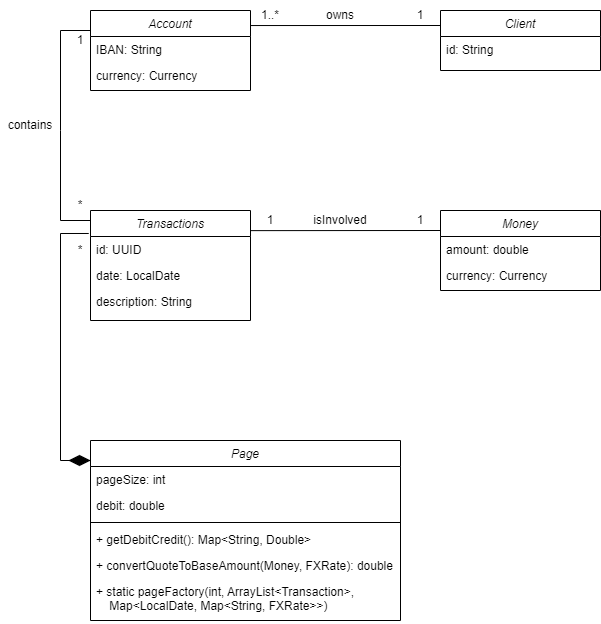

The diagram above was exported from draw.io. Its source (the exported page's mxGraphModel, read from the mxfile embedded in the PNG):
<mxGraphModel dx="989" dy="488" grid="1" gridSize="10" guides="1" tooltips="1" connect="1" arrows="1" fold="1" page="1" pageScale="1" pageWidth="827" pageHeight="1169" math="0" shadow="0">
  <root>
    <mxCell id="0" />
    <mxCell id="1" parent="0" />
    <mxCell id="cEO7iJ4ck2qJ49PDvvKF-29" style="edgeStyle=none;rounded=0;orthogonalLoop=1;jettySize=auto;html=1;exitX=0;exitY=0.25;exitDx=0;exitDy=0;endArrow=none;endFill=0;" edge="1" parent="1" target="cEO7iJ4ck2qJ49PDvvKF-13">
      <mxGeometry relative="1" as="geometry">
        <mxPoint x="190" y="140" as="sourcePoint" />
        <mxPoint x="190" y="310" as="targetPoint" />
        <Array as="points">
          <mxPoint x="140" y="140" />
          <mxPoint x="140" y="240" />
          <mxPoint x="140" y="330" />
          <mxPoint x="170" y="330" />
        </Array>
      </mxGeometry>
    </mxCell>
    <mxCell id="cEO7iJ4ck2qJ49PDvvKF-1" value="Account" style="swimlane;fontStyle=2;align=center;verticalAlign=top;childLayout=stackLayout;horizontal=1;startSize=26;horizontalStack=0;resizeParent=1;resizeLast=0;collapsible=1;marginBottom=0;rounded=0;shadow=0;strokeWidth=1;" vertex="1" parent="1">
      <mxGeometry x="170" y="120" width="160" height="80" as="geometry">
        <mxRectangle x="230" y="140" width="160" height="26" as="alternateBounds" />
      </mxGeometry>
    </mxCell>
    <mxCell id="cEO7iJ4ck2qJ49PDvvKF-2" value="IBAN: String" style="text;align=left;verticalAlign=top;spacingLeft=4;spacingRight=4;overflow=hidden;rotatable=0;points=[[0,0.5],[1,0.5]];portConstraint=eastwest;" vertex="1" parent="cEO7iJ4ck2qJ49PDvvKF-1">
      <mxGeometry y="26" width="160" height="26" as="geometry" />
    </mxCell>
    <mxCell id="cEO7iJ4ck2qJ49PDvvKF-3" value="currency: Currency" style="text;align=left;verticalAlign=top;spacingLeft=4;spacingRight=4;overflow=hidden;rotatable=0;points=[[0,0.5],[1,0.5]];portConstraint=eastwest;rounded=0;shadow=0;html=0;" vertex="1" parent="cEO7iJ4ck2qJ49PDvvKF-1">
      <mxGeometry y="52" width="160" height="26" as="geometry" />
    </mxCell>
    <mxCell id="cEO7iJ4ck2qJ49PDvvKF-28" style="rounded=0;orthogonalLoop=1;jettySize=auto;html=1;exitX=0;exitY=0.25;exitDx=0;exitDy=0;entryX=1;entryY=0.188;entryDx=0;entryDy=0;entryPerimeter=0;endArrow=none;endFill=0;" edge="1" parent="1" source="cEO7iJ4ck2qJ49PDvvKF-7" target="cEO7iJ4ck2qJ49PDvvKF-1">
      <mxGeometry relative="1" as="geometry" />
    </mxCell>
    <mxCell id="cEO7iJ4ck2qJ49PDvvKF-7" value="Client" style="swimlane;fontStyle=2;align=center;verticalAlign=top;childLayout=stackLayout;horizontal=1;startSize=26;horizontalStack=0;resizeParent=1;resizeLast=0;collapsible=1;marginBottom=0;rounded=0;shadow=0;strokeWidth=1;" vertex="1" parent="1">
      <mxGeometry x="520" y="120" width="160" height="60" as="geometry">
        <mxRectangle x="230" y="140" width="160" height="26" as="alternateBounds" />
      </mxGeometry>
    </mxCell>
    <mxCell id="cEO7iJ4ck2qJ49PDvvKF-8" value="id: String" style="text;align=left;verticalAlign=top;spacingLeft=4;spacingRight=4;overflow=hidden;rotatable=0;points=[[0,0.5],[1,0.5]];portConstraint=eastwest;" vertex="1" parent="cEO7iJ4ck2qJ49PDvvKF-7">
      <mxGeometry y="26" width="160" height="26" as="geometry" />
    </mxCell>
    <mxCell id="cEO7iJ4ck2qJ49PDvvKF-13" value="Transactions" style="swimlane;fontStyle=2;align=center;verticalAlign=top;childLayout=stackLayout;horizontal=1;startSize=26;horizontalStack=0;resizeParent=1;resizeLast=0;collapsible=1;marginBottom=0;rounded=0;shadow=0;strokeWidth=1;" vertex="1" parent="1">
      <mxGeometry x="170" y="320" width="160" height="110" as="geometry">
        <mxRectangle x="230" y="140" width="160" height="26" as="alternateBounds" />
      </mxGeometry>
    </mxCell>
    <mxCell id="cEO7iJ4ck2qJ49PDvvKF-14" value="id: UUID" style="text;align=left;verticalAlign=top;spacingLeft=4;spacingRight=4;overflow=hidden;rotatable=0;points=[[0,0.5],[1,0.5]];portConstraint=eastwest;" vertex="1" parent="cEO7iJ4ck2qJ49PDvvKF-13">
      <mxGeometry y="26" width="160" height="26" as="geometry" />
    </mxCell>
    <mxCell id="cEO7iJ4ck2qJ49PDvvKF-15" value="date: LocalDate" style="text;align=left;verticalAlign=top;spacingLeft=4;spacingRight=4;overflow=hidden;rotatable=0;points=[[0,0.5],[1,0.5]];portConstraint=eastwest;rounded=0;shadow=0;html=0;" vertex="1" parent="cEO7iJ4ck2qJ49PDvvKF-13">
      <mxGeometry y="52" width="160" height="26" as="geometry" />
    </mxCell>
    <mxCell id="cEO7iJ4ck2qJ49PDvvKF-16" value="description: String" style="text;align=left;verticalAlign=top;spacingLeft=4;spacingRight=4;overflow=hidden;rotatable=0;points=[[0,0.5],[1,0.5]];portConstraint=eastwest;rounded=0;shadow=0;html=0;" vertex="1" parent="cEO7iJ4ck2qJ49PDvvKF-13">
      <mxGeometry y="78" width="160" height="26" as="geometry" />
    </mxCell>
    <mxCell id="cEO7iJ4ck2qJ49PDvvKF-30" style="edgeStyle=none;rounded=0;orthogonalLoop=1;jettySize=auto;html=1;exitX=0;exitY=0.25;exitDx=0;exitDy=0;entryX=1;entryY=0.183;entryDx=0;entryDy=0;entryPerimeter=0;endArrow=none;endFill=0;" edge="1" parent="1" source="cEO7iJ4ck2qJ49PDvvKF-19" target="cEO7iJ4ck2qJ49PDvvKF-13">
      <mxGeometry relative="1" as="geometry" />
    </mxCell>
    <mxCell id="cEO7iJ4ck2qJ49PDvvKF-19" value="Money" style="swimlane;fontStyle=2;align=center;verticalAlign=top;childLayout=stackLayout;horizontal=1;startSize=26;horizontalStack=0;resizeParent=1;resizeLast=0;collapsible=1;marginBottom=0;rounded=0;shadow=0;strokeWidth=1;" vertex="1" parent="1">
      <mxGeometry x="520" y="320" width="160" height="80" as="geometry">
        <mxRectangle x="230" y="140" width="160" height="26" as="alternateBounds" />
      </mxGeometry>
    </mxCell>
    <mxCell id="cEO7iJ4ck2qJ49PDvvKF-20" value="amount: double" style="text;align=left;verticalAlign=top;spacingLeft=4;spacingRight=4;overflow=hidden;rotatable=0;points=[[0,0.5],[1,0.5]];portConstraint=eastwest;" vertex="1" parent="cEO7iJ4ck2qJ49PDvvKF-19">
      <mxGeometry y="26" width="160" height="26" as="geometry" />
    </mxCell>
    <mxCell id="cEO7iJ4ck2qJ49PDvvKF-21" value="currency: Currency" style="text;align=left;verticalAlign=top;spacingLeft=4;spacingRight=4;overflow=hidden;rotatable=0;points=[[0,0.5],[1,0.5]];portConstraint=eastwest;rounded=0;shadow=0;html=0;" vertex="1" parent="cEO7iJ4ck2qJ49PDvvKF-19">
      <mxGeometry y="52" width="160" height="26" as="geometry" />
    </mxCell>
    <mxCell id="cEO7iJ4ck2qJ49PDvvKF-32" value="owns" style="text;html=1;strokeColor=none;fillColor=none;align=center;verticalAlign=middle;whiteSpace=wrap;rounded=0;" vertex="1" parent="1">
      <mxGeometry x="390" y="110" width="60" height="30" as="geometry" />
    </mxCell>
    <mxCell id="-ki_HgDW-OhTzsuKoHhr-2" value="isInvolved" style="text;html=1;strokeColor=none;fillColor=none;align=center;verticalAlign=middle;whiteSpace=wrap;rounded=0;" vertex="1" parent="1">
      <mxGeometry x="390" y="315" width="60" height="30" as="geometry" />
    </mxCell>
    <mxCell id="-ki_HgDW-OhTzsuKoHhr-3" value="1" style="text;html=1;strokeColor=none;fillColor=none;align=center;verticalAlign=middle;whiteSpace=wrap;rounded=0;" vertex="1" parent="1">
      <mxGeometry x="470" y="110" width="60" height="30" as="geometry" />
    </mxCell>
    <mxCell id="-ki_HgDW-OhTzsuKoHhr-4" value="1..*" style="text;html=1;strokeColor=none;fillColor=none;align=center;verticalAlign=middle;whiteSpace=wrap;rounded=0;" vertex="1" parent="1">
      <mxGeometry x="320" y="110" width="60" height="30" as="geometry" />
    </mxCell>
    <mxCell id="-ki_HgDW-OhTzsuKoHhr-5" value="1" style="text;html=1;strokeColor=none;fillColor=none;align=center;verticalAlign=middle;whiteSpace=wrap;rounded=0;" vertex="1" parent="1">
      <mxGeometry x="130" y="135" width="60" height="30" as="geometry" />
    </mxCell>
    <mxCell id="-ki_HgDW-OhTzsuKoHhr-6" value="*" style="text;html=1;strokeColor=none;fillColor=none;align=center;verticalAlign=middle;whiteSpace=wrap;rounded=0;" vertex="1" parent="1">
      <mxGeometry x="130" y="300" width="60" height="30" as="geometry" />
    </mxCell>
    <mxCell id="-ki_HgDW-OhTzsuKoHhr-7" value="1" style="text;html=1;strokeColor=none;fillColor=none;align=center;verticalAlign=middle;whiteSpace=wrap;rounded=0;" vertex="1" parent="1">
      <mxGeometry x="320" y="315" width="60" height="30" as="geometry" />
    </mxCell>
    <mxCell id="-ki_HgDW-OhTzsuKoHhr-8" value="1" style="text;html=1;strokeColor=none;fillColor=none;align=center;verticalAlign=middle;whiteSpace=wrap;rounded=0;" vertex="1" parent="1">
      <mxGeometry x="470" y="315" width="60" height="30" as="geometry" />
    </mxCell>
    <mxCell id="-ki_HgDW-OhTzsuKoHhr-9" value="Page" style="swimlane;fontStyle=2;align=center;verticalAlign=top;childLayout=stackLayout;horizontal=1;startSize=26;horizontalStack=0;resizeParent=1;resizeLast=0;collapsible=1;marginBottom=0;rounded=0;shadow=0;strokeWidth=1;" vertex="1" parent="1">
      <mxGeometry x="170" y="550" width="310" height="180" as="geometry">
        <mxRectangle x="230" y="140" width="160" height="26" as="alternateBounds" />
      </mxGeometry>
    </mxCell>
    <mxCell id="-ki_HgDW-OhTzsuKoHhr-10" value="pageSize: int" style="text;align=left;verticalAlign=top;spacingLeft=4;spacingRight=4;overflow=hidden;rotatable=0;points=[[0,0.5],[1,0.5]];portConstraint=eastwest;" vertex="1" parent="-ki_HgDW-OhTzsuKoHhr-9">
      <mxGeometry y="26" width="310" height="26" as="geometry" />
    </mxCell>
    <mxCell id="-ki_HgDW-OhTzsuKoHhr-11" value="debit: double" style="text;align=left;verticalAlign=top;spacingLeft=4;spacingRight=4;overflow=hidden;rotatable=0;points=[[0,0.5],[1,0.5]];portConstraint=eastwest;rounded=0;shadow=0;html=0;" vertex="1" parent="-ki_HgDW-OhTzsuKoHhr-9">
      <mxGeometry y="52" width="310" height="26" as="geometry" />
    </mxCell>
    <mxCell id="2mqj0XENUrOGY8asf3E9-1" value="" style="line;html=1;strokeWidth=1;align=left;verticalAlign=middle;spacingTop=-1;spacingLeft=3;spacingRight=3;rotatable=0;labelPosition=right;points=[];portConstraint=eastwest;" vertex="1" parent="-ki_HgDW-OhTzsuKoHhr-9">
      <mxGeometry y="78" width="310" height="8" as="geometry" />
    </mxCell>
    <mxCell id="-ki_HgDW-OhTzsuKoHhr-12" value="+ getDebitCredit(): Map&lt;String, Double&gt;" style="text;align=left;verticalAlign=top;spacingLeft=4;spacingRight=4;overflow=hidden;rotatable=0;points=[[0,0.5],[1,0.5]];portConstraint=eastwest;rounded=0;shadow=0;html=0;" vertex="1" parent="-ki_HgDW-OhTzsuKoHhr-9">
      <mxGeometry y="86" width="310" height="26" as="geometry" />
    </mxCell>
    <mxCell id="2mqj0XENUrOGY8asf3E9-2" value="+ convertQuoteToBaseAmount(Money, FXRate): double" style="text;align=left;verticalAlign=top;spacingLeft=4;spacingRight=4;overflow=hidden;rotatable=0;points=[[0,0.5],[1,0.5]];portConstraint=eastwest;rounded=0;shadow=0;html=0;" vertex="1" parent="-ki_HgDW-OhTzsuKoHhr-9">
      <mxGeometry y="112" width="310" height="26" as="geometry" />
    </mxCell>
    <mxCell id="2mqj0XENUrOGY8asf3E9-3" value="+ static pageFactory(int, ArrayList&lt;Transaction&gt;,&#10;    Map&lt;LocalDate, Map&lt;String, FXRate&gt;&gt;)" style="text;align=left;verticalAlign=top;spacingLeft=4;spacingRight=4;overflow=hidden;rotatable=0;points=[[0,0.5],[1,0.5]];portConstraint=eastwest;rounded=0;shadow=0;html=0;" vertex="1" parent="-ki_HgDW-OhTzsuKoHhr-9">
      <mxGeometry y="138" width="310" height="42" as="geometry" />
    </mxCell>
    <mxCell id="2mqj0XENUrOGY8asf3E9-6" value="" style="edgeStyle=none;orthogonalLoop=1;jettySize=auto;html=1;rounded=0;endArrow=none;endFill=0;entryX=-0.011;entryY=0.209;entryDx=0;entryDy=0;entryPerimeter=0;exitX=0;exitY=0.111;exitDx=0;exitDy=0;exitPerimeter=0;" edge="1" parent="1" source="-ki_HgDW-OhTzsuKoHhr-9" target="cEO7iJ4ck2qJ49PDvvKF-13">
      <mxGeometry width="100" relative="1" as="geometry">
        <mxPoint x="90" y="490" as="sourcePoint" />
        <mxPoint x="220" y="340" as="targetPoint" />
        <Array as="points">
          <mxPoint x="140" y="570" />
          <mxPoint x="140" y="343" />
        </Array>
      </mxGeometry>
    </mxCell>
    <mxCell id="2mqj0XENUrOGY8asf3E9-7" value="*" style="text;html=1;strokeColor=none;fillColor=none;align=center;verticalAlign=middle;whiteSpace=wrap;rounded=0;" vertex="1" parent="1">
      <mxGeometry x="130" y="345" width="60" height="30" as="geometry" />
    </mxCell>
    <mxCell id="2mqj0XENUrOGY8asf3E9-10" value="" style="rhombus;whiteSpace=wrap;html=1;fillColor=#000;" vertex="1" parent="1">
      <mxGeometry x="149" y="565" width="20" height="10" as="geometry" />
    </mxCell>
    <mxCell id="2mqj0XENUrOGY8asf3E9-13" value="contains" style="text;html=1;strokeColor=none;fillColor=none;align=center;verticalAlign=middle;whiteSpace=wrap;rounded=0;" vertex="1" parent="1">
      <mxGeometry x="80" y="220" width="60" height="30" as="geometry" />
    </mxCell>
  </root>
</mxGraphModel>